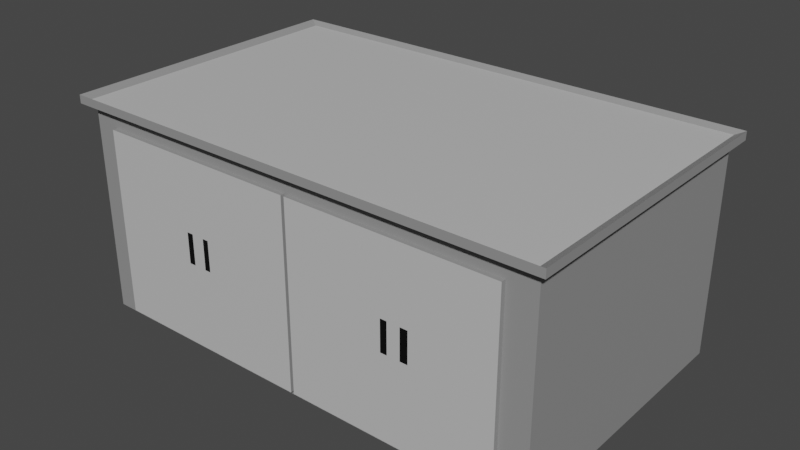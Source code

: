 # Source: counter.blend  (saved by Blender 2.93.21; exported with 4.5.12 LTS)
import bpy
from mathutils import Matrix  # noqa: F401  (used for matrix-valued properties, if any)

bpy.ops.wm.read_factory_settings(use_empty=True)
scene = bpy.context.scene
scene.name = 'Scene'

# ---- collections
col_collection = bpy.data.collections.new('Collection'); scene.collection.children.link(col_collection)

# ---- materials (node trees are filled in below, after node groups)
mat_handles_006 = bpy.data.materials.new('handles.006')
mat_handles_006.alpha_threshold = 0.0
mat_handles_006.use_transparent_shadow = False
mat_handles_006.roughness = 0.5
mat_handles_006.line_color = (0.0, 0.0, 0.0, 1.0)
mat_box_001 = bpy.data.materials.new('box.001')
mat_box_001.use_transparent_shadow = False
mat_glass_011 = bpy.data.materials.new('glass.011')
mat_glass_011.use_transparent_shadow = False
mat_anti_spill_002 = bpy.data.materials.new('anti spill.002')
mat_anti_spill_002.use_transparent_shadow = False
mat_doorthings_002 = bpy.data.materials.new('doorThings.002')
mat_doorthings_002.use_transparent_shadow = False

# ---- material node trees
mat_handles_006.use_nodes = True; mat_handles_006.node_tree.nodes.clear()
_N = mat_handles_006.node_tree.nodes; _L = mat_handles_006.node_tree.links
n0 = _N.new('ShaderNodeOutputMaterial'); n0.name = 'Material Output'; n0.location = (300, 300)
n1 = _N.new('ShaderNodeBsdfPrincipled'); n1.name = 'Principled BSDF'; n1.location = (10, 300)
n1.distribution = 'GGX'
n1.subsurface_method = 'RANDOM_WALK_SKIN'
n1.inputs[0].default_value = (0.0, 0.0, 0.0, 1.0)
n1.inputs[3].default_value = 1.45
n1.inputs[27].default_value = (0.0, 0.0, 0.0, 1.0)
n1.inputs[28].default_value = 1.0
_L.new(n1.outputs[0], n0.inputs[0])
n0.is_active_output = True
mat_box_001.use_nodes = True; mat_box_001.node_tree.nodes.clear()
_N = mat_box_001.node_tree.nodes; _L = mat_box_001.node_tree.links
n0 = _N.new('ShaderNodeBsdfPrincipled'); n0.name = 'Principled BSDF'; n0.location = (10, 300)
n0.distribution = 'GGX'
n0.subsurface_method = 'RANDOM_WALK_SKIN'
n0.inputs[0].default_value = (0.2831, 0.2831, 0.2831, 1.0)
n0.inputs[3].default_value = 1.45
n0.inputs[27].default_value = (0.0, 0.0, 0.0, 1.0)
n0.inputs[28].default_value = 1.0
n1 = _N.new('ShaderNodeOutputMaterial'); n1.name = 'Material Output'; n1.location = (300, 300)
_L.new(n0.outputs[0], n1.inputs[0])
n1.is_active_output = True
mat_glass_011.use_nodes = True; mat_glass_011.node_tree.nodes.clear()
_N = mat_glass_011.node_tree.nodes; _L = mat_glass_011.node_tree.links
n0 = _N.new('ShaderNodeBsdfPrincipled'); n0.name = 'Principled BSDF'; n0.location = (10, 300)
n0.distribution = 'GGX'
n0.subsurface_method = 'RANDOM_WALK_SKIN'
n0.inputs[0].default_value = (0.4304, 0.8, 0.7546, 1.0)
n0.inputs[3].default_value = 1.45
n0.inputs[27].default_value = (0.0, 0.0, 0.0, 1.0)
n0.inputs[28].default_value = 1.0
n1 = _N.new('ShaderNodeOutputMaterial'); n1.name = 'Material Output'; n1.location = (300, 300)
_L.new(n0.outputs[0], n1.inputs[0])
n1.is_active_output = True
mat_anti_spill_002.use_nodes = True; mat_anti_spill_002.node_tree.nodes.clear()
_N = mat_anti_spill_002.node_tree.nodes; _L = mat_anti_spill_002.node_tree.links
n0 = _N.new('ShaderNodeBsdfPrincipled'); n0.name = 'Principled BSDF'; n0.location = (10, 300)
n0.distribution = 'GGX'
n0.subsurface_method = 'RANDOM_WALK_SKIN'
n0.inputs[0].default_value = (0.02038, 0.02038, 0.02038, 1.0)
n0.inputs[3].default_value = 1.45
n0.inputs[27].default_value = (0.0, 0.0, 0.0, 1.0)
n0.inputs[28].default_value = 1.0
n1 = _N.new('ShaderNodeOutputMaterial'); n1.name = 'Material Output'; n1.location = (300, 300)
_L.new(n0.outputs[0], n1.inputs[0])
n1.is_active_output = True
mat_doorthings_002.use_nodes = True; mat_doorthings_002.node_tree.nodes.clear()
_N = mat_doorthings_002.node_tree.nodes; _L = mat_doorthings_002.node_tree.links
n0 = _N.new('ShaderNodeBsdfPrincipled'); n0.name = 'Principled BSDF'; n0.location = (10, 300)
n0.distribution = 'GGX'
n0.subsurface_method = 'RANDOM_WALK_SKIN'
n0.inputs[0].default_value = (0.5489, 0.5489, 0.5489, 1.0)
n0.inputs[3].default_value = 1.45
n0.inputs[27].default_value = (0.0, 0.0, 0.0, 1.0)
n0.inputs[28].default_value = 1.0
n1 = _N.new('ShaderNodeOutputMaterial'); n1.name = 'Material Output'; n1.location = (300, 300)
_L.new(n0.outputs[0], n1.inputs[0])
n1.is_active_output = True

# ---- world
world_world = bpy.data.worlds.new('World'); scene.world = world_world
world_world.use_nodes = True; world_world.node_tree.nodes.clear()
_N = world_world.node_tree.nodes; _L = world_world.node_tree.links
n0 = _N.new('ShaderNodeOutputWorld'); n0.name = 'World Output'; n0.location = (300, 300)
n1 = _N.new('ShaderNodeBackground'); n1.name = 'Background'; n1.location = (10, 300)
n1.inputs[0].default_value = (0.05088, 0.05088, 0.05088, 1.0)
_L.new(n1.outputs[0], n0.inputs[0])
n0.is_active_output = True
world_world.color = (0.05088, 0.05088, 0.05088)
world_world.use_sun_shadow = False
world_world.sun_shadow_jitter_overblur = 0.0

# ---- meshes
me_cube_013 = bpy.data.meshes.new('Cube.013')
me_cube_013.from_pydata([(1.0, 1.0, 1.0), (1.0, 1.0, -1.0), (1.0, -1.0, 1.0), (1.0, -1.0, -1.0), (-1.0, 1.0, 1.0), (-1.0, 1.0, -1.0), (-1.0, -1.0, 1.0), (-1.0, -1.0, -1.0), (1.0, -1.0, 1.145), (-1.0, -1.0, 1.145), (-0.4537, 1.0, 1.205), (-1.0, 1.0, 1.145), (0.8829, 1.0, -1.0), (0.8829, -1.0, 1.0), (0.8829, -1.0, -1.0), (0.8829, 1.0, 1.0), (0.8829, -1.0, 1.145), (0.8829, 1.0, 1.145), (-0.8911, 1.0, -1.0), (-0.8911, -1.0, 1.0), (-0.8911, -1.0, 1.145), (-0.8911, -1.0, -1.0), (-0.8911, 1.0, 1.0), (-0.8911, 1.0, 1.145), (-0.4916, 0.9825, 1.205), (0.4413, 0.9825, 1.205), (-1.0, -0.9316, -1.0), (1.0, -0.9316, 1.0), (-1.0, -0.9316, 1.0), (1.0, -0.9316, -1.0), (1.0, -0.9316, 1.145), (-1.0, -0.9316, 1.145), (0.8829, -0.9316, -1.0), (-0.8911, -0.9316, -1.0), (0.4942, 0.9825, 1.205), (0.5256, 0.9825, 1.205), (-0.004117, -1.0, -1.0), (-0.004117, 1.0, 1.0), (-0.004117, 1.0, 1.145), (-0.004117, 1.0, -1.0), (-0.004117, -1.0, 1.0), (-0.004117, -1.0, 1.145), (0.4142, 0.9825, 1.205), (-0.004117, -0.9316, -1.0), (0.9748, 0.8157, 1.205), (-0.4537, 1.0, -1.0), (-0.4537, -1.0, 1.0), (-0.4537, -1.0, 1.145), (0.9748, -0.8967, 1.205), (-0.4537, -0.9316, -1.0), (0.8609, 0.9825, 1.205), (-0.4537, -1.0, -1.0), (-0.4537, 1.0, 1.0), (-0.4537, 1.0, 1.145), (0.4779, -1.0, -1.0), (0.4779, 1.0, 1.0), (0.4779, 1.0, 1.145), (0.4779, 1.0, -1.0), (0.4779, -1.0, 1.0), (0.4779, -1.0, 1.145), (0.9748, 0.9825, 1.205), (0.4779, -0.9316, -1.0), (-0.9709, 0.8157, 1.205), (0.009932, 1.0, -1.0), (0.009932, -1.0, 1.0), (0.009932, -1.0, 1.145), (0.9748, -0.9313, 1.205), (0.009932, -0.9316, -1.0), (-0.9709, -0.9313, 1.205), (0.009932, -1.0, -1.0), (0.009932, 1.0, 1.0), (0.009932, 1.0, 1.145), (1.0, 1.0, -0.9462), (-1.0, -1.0, -0.9462), (1.0, -1.0, -0.9462), (-1.0, 1.0, -0.9462), (0.8829, 1.0, -0.9462), (0.8829, -1.0, -0.9462), (-0.8911, 1.0, -0.9462), (-0.8911, -1.0, -0.9462), (1.0, -0.9316, -0.9462), (-1.0, -0.9316, -0.9462), (-0.004117, -1.0, -0.9462), (-0.004117, 1.0, -0.9462), (-0.4537, 1.0, -0.9462), (-0.4537, -1.0, -0.9462), (0.4779, -1.0, -0.9462), (0.4779, 1.0, -0.9462), (0.009932, 1.0, -0.9462), (0.009932, -1.0, -0.9462), (-0.4537, -1.033, 1.0), (-0.8911, -1.033, 1.0), (-0.004117, -1.033, 1.0), (0.8829, -1.033, 1.0), (0.4779, -1.033, 1.0), (0.009932, -1.033, 1.0), (0.8829, -1.033, -0.9462), (-0.8911, -1.033, -0.9462), (-0.004117, -1.033, -0.9462), (-0.4537, -1.033, -0.9462), (0.4779, -1.033, -0.9462), (0.009932, -1.033, -0.9462), (-0.4537, -1.0, 1.206), (-0.8911, -1.0, 1.206), (0.8829, -1.0, 1.206), (0.009932, -1.0, 1.206), (-0.004117, -1.0, 1.206), (0.4779, -1.0, 1.206), (-1.0, -1.0, 0.2492), (1.0, 1.0, 0.2492), (1.0, -1.0, 0.2492), (-1.0, 1.0, 0.2492), (0.8829, 1.0, 0.2492), (0.8829, -1.0, 0.2492), (-0.8911, 1.0, 0.2492), (-0.8911, -1.0, 0.2492), (1.0, -0.9316, 0.2492), (-1.0, -0.9316, 0.2492), (-0.004117, -1.0, 0.2492), (-0.004117, 1.0, 0.2492), (-0.4537, 1.0, 0.2492), (0.4779, 1.0, 0.2492), (0.009932, 1.0, 0.2492), (0.009932, -1.0, 0.2492), (0.8829, -1.033, 0.2492), (-0.8911, -1.033, 0.2492), (-0.004117, -1.033, 0.2492), (-0.4537, -1.033, 0.2492), (0.4779, -1.033, 0.2492), (0.009932, -1.033, 0.2492), (1.0, 1.0, -0.07137), (1.0, -1.0, -0.07137), (-1.0, 1.0, -0.07137), (0.8829, 1.0, -0.07137), (0.8829, -1.0, -0.07137), (-0.8911, 1.0, -0.07137), (-0.8911, -1.0, -0.07137), (1.0, -0.9316, -0.07137), (-1.0, -0.9316, -0.07137), (-0.004117, -1.0, -0.07137), (-0.004117, 1.0, -0.07137), (-0.4537, 1.0, -0.07137), (0.4779, 1.0, -0.07137), (0.009932, 1.0, -0.07137), (0.009932, -1.0, -0.07137), (0.8829, -1.033, -0.07137), (-0.8911, -1.033, -0.07137), (-0.004117, -1.033, -0.07137), (-0.4537, -1.033, -0.07137), (0.4779, -1.033, -0.07137), (0.009932, -1.033, -0.07137), (-1.0, -1.0, -0.07137), (-0.4239, -1.0, -1.0), (-0.4239, 1.0, 1.0), (-0.4239, 1.0, 1.145), (-0.4239, 1.0, -1.0), (-0.4239, -1.0, 1.0), (-0.4239, -1.0, 1.145), (-0.4395, 0.9825, 1.205), (-0.4239, -0.9316, -1.0), (-1.0, -0.9671, 1.205), (-0.4239, -1.0, -0.9462), (-0.4239, 1.0, -0.9462), (-0.4239, -1.033, 1.0), (-0.4239, -1.033, -0.9462), (-0.4239, -1.0, 1.206), (-0.4239, -1.033, 0.2492), (-0.4239, 1.0, 0.2492), (-0.4239, 1.0, -0.07137), (-0.4239, -1.033, -0.07137), (-0.398, -1.0, -1.0), (-0.398, 1.0, 1.0), (-0.398, 1.0, 1.145), (-0.398, 1.0, -0.9462), (-0.398, 1.0, 0.2492), (-0.398, 1.0, -0.07137), (-0.398, 1.0, -1.0), (-0.398, -1.0, 1.0), (-0.398, -1.0, 1.145), (1.0, -0.9671, 1.205), (-0.398, -0.9316, -1.0), (-1.0, 0.8285, 1.205), (-0.398, -1.0, -0.9462), (-0.398, -1.033, 1.0), (-0.398, -1.033, -0.9462), (-0.398, -1.0, 1.206), (-0.398, -1.033, 0.2492), (-0.398, -1.033, -0.07137), (-0.4796, 1.0, -1.0), (-0.4796, -1.0, 1.0), (-0.4796, -1.0, 1.145), (1.0, 1.0, 1.205), (-0.4796, -0.9316, -1.0), (0.8829, 1.0, 1.205), (-0.4796, -1.0, -1.0), (-0.4796, 1.0, 1.0), (-0.4796, 1.0, 1.145), (-0.4796, 1.0, -0.9462), (-0.4796, -1.0, -0.9462), (-0.4796, -1.033, 1.0), (-0.4796, -1.033, -0.9462), (-0.4796, -1.0, 1.206), (-0.4796, -1.033, 0.2492), (-0.4796, 1.0, 0.2492), (-0.4796, 1.0, -0.07137), (-0.4796, -1.033, -0.07137), (-0.5073, 1.0, -1.0), (-0.5073, -1.0, 1.0), (-0.5073, -1.0, 1.145), (1.0, -0.9316, 1.205), (-0.5073, -0.9316, -1.0), (1.0, 0.8285, 1.205), (-0.5073, -1.0, -0.9462), (-0.5073, -1.033, 1.0), (-0.5073, -1.033, -0.9462), (-0.5073, -1.0, 1.206), (-0.5073, -1.033, 0.2492), (-0.5073, -1.033, -0.07137), (-0.5073, -1.0, -1.0), (-0.5073, 1.0, 1.0), (-0.5073, 1.0, 1.145), (-0.5073, 1.0, -0.9462), (-0.5073, 1.0, 0.2492), (-0.5073, 1.0, -0.07137), (0.4516, -1.0, -1.0), (0.4516, 1.0, 1.0), (0.4516, 1.0, 1.145), (0.4516, 1.0, -1.0), (0.4516, -1.0, 1.0), (0.4516, -1.0, 1.145), (0.4238, 1.0, 1.205), (0.4516, -0.9316, -1.0), (0.5383, 1.0, 1.205), (0.4516, -1.0, -0.9462), (0.4516, 1.0, -0.9462), (0.4516, -1.033, 1.0), (0.4516, -1.033, -0.9462), (0.4516, -1.0, 1.206), (0.4516, -1.033, 0.2492), (0.4516, 1.0, 0.2492), (0.4516, 1.0, -0.07137), (0.4516, -1.033, -0.07137), (0.506, -1.0, -1.0), (0.506, 1.0, 1.0), (0.506, 1.0, 1.145), (0.506, 1.0, -1.0), (0.506, -1.0, 1.0), (0.506, -1.0, 1.145), (0.506, 1.0, 1.205), (0.506, -0.9316, -1.0), (0.4516, 1.0, 1.205), (0.506, -1.0, -0.9462), (0.506, 1.0, -0.9462), (0.506, -1.033, 1.0), (0.506, -1.033, -0.9462), (0.506, -1.0, 1.206), (0.506, -1.033, 0.2492), (0.506, 1.0, 0.2492), (0.506, 1.0, -0.07137), (0.506, -1.033, -0.07137), (0.5383, -1.0, -1.0), (0.5383, 1.0, 1.0), (0.5383, 1.0, 1.145), (0.5383, 1.0, -0.9462), (0.5383, 1.0, 0.2492), (0.5383, 1.0, -0.07137), (0.5383, 1.0, -1.0), (0.5383, -1.0, 1.0), (0.5383, -1.0, 1.145), (-0.5073, 1.0, 1.205), (0.5383, -0.9316, -1.0), (-0.4796, 1.0, 1.205), (0.5383, -1.0, -0.9462), (0.5383, -1.033, 1.0), (0.5383, -1.033, -0.9462), (0.5383, -1.0, 1.206), (0.5383, -1.033, 0.2492), (0.5383, -1.033, -0.07137), (0.4238, 1.0, -1.0), (0.4238, -1.0, 1.0), (0.4238, -1.0, 1.145), (-0.398, 1.0, 1.205), (0.4238, -0.9316, -1.0), (-0.4239, 1.0, 1.205), (0.4238, -1.0, -0.9462), (0.4238, -1.033, 1.0), (0.4238, -1.033, -0.9462), (0.4238, -1.0, 1.206), (0.4238, -1.033, 0.2492), (0.4238, -1.033, -0.07137), (0.4238, -1.0, -1.0), (0.4238, 1.0, 1.0), (0.4238, 1.0, 1.145), (0.4238, 1.0, -0.9462), (0.4238, 1.0, 0.2492), (0.4238, 1.0, -0.07137), (0.009932, 1.0, 1.205), (0.4779, 1.0, 1.205), (-0.004117, 1.0, 1.205), (-1.0, -0.9316, 1.205), (1.0, -0.9316, 1.205), (-0.8911, 1.0, 1.205), (-0.8911, -1.0, 1.205), (0.8829, 1.0, 1.205), (0.8829, -1.0, 1.205), (-1.0, 1.0, 1.205), (-1.0, -1.0, 1.205), (1.0, -1.0, 1.205), (1.0, 0.8285, 1.145), (1.0, -0.9316, 1.145), (0.8829, 1.0, 1.145), (1.0, 1.0, 1.145), (-1.0, 0.8285, 1.0), (1.0, 0.8285, -1.0), (-1.0, 0.8285, 1.145), (-1.0, 0.8285, -1.0), (1.0, 0.8285, 1.0), (0.8829, 0.8285, -1.0), (-0.8911, 0.8285, -1.0), (-0.004117, 0.8285, -1.0), (-0.4537, 0.8285, -1.0), (0.4779, 0.8285, -1.0), (0.009932, 0.8285, -1.0), (1.0, 0.8285, -0.9462), (-1.0, 0.8285, -0.9462), (1.0, 0.8285, 0.2492), (-1.0, 0.8285, 0.2492), (-1.0, 0.8285, -0.07137), (1.0, 0.8285, -0.07137), (-0.4239, 0.8285, -1.0), (-0.398, 0.8285, -1.0), (-0.4796, 0.8285, -1.0), (-0.5073, 0.8285, -1.0), (0.4516, 0.8285, -1.0), (0.506, 0.8285, -1.0), (0.5383, 0.8285, -1.0), (0.4238, 0.8285, -1.0), (-1.0, -0.9671, -1.0), (1.0, -0.9671, 1.0), (1.0, -0.9671, 1.145), (0.8829, -0.9671, -1.0), (-0.8911, -0.9671, -1.0), (-1.0, -0.9671, 1.0), (1.0, -0.9671, -1.0), (-1.0, -0.9671, 1.145), (-0.004117, -0.9671, -1.0), (-0.4537, -0.9671, -1.0), (0.4779, -0.9671, -1.0), (0.009932, -0.9671, -1.0), (-1.0, -0.9671, -0.9462), (1.0, -0.9671, -0.9462), (-1.0, -0.9671, 0.2492), (1.0, -0.9671, 0.2492), (1.0, -0.9671, -0.07137), (-1.0, -0.9671, -0.07137), (-0.4239, -0.9671, -1.0), (-0.398, -0.9671, -1.0), (-0.4796, -0.9671, -1.0), (-0.5073, -0.9671, -1.0), (0.4516, -0.9671, -1.0), (0.506, -0.9671, -1.0), (0.5383, -0.9671, -1.0), (0.4238, -0.9671, -1.0), (-0.4646, 0.9825, 1.205), (-0.3852, 0.9825, 1.205), (-0.4104, 0.9825, 1.205), (0.01161, 0.9825, 1.205), (0.4669, 0.9825, 1.205), (-0.002059, 0.9825, 1.205), (-0.9709, -0.8967, 1.205), (0.9748, -0.8967, 1.205), (-0.865, 0.9825, 1.205), (-0.865, -0.9632, 1.205), (0.8609, 0.9825, 1.205), (0.8609, -0.9632, 1.205), (-0.9709, 0.9825, 1.205), (-0.9709, -0.9632, 1.205), (0.9748, -0.9632, 1.205), (-1.047, -1.065, 1.18), (-1.011, -1.03, 1.224), (-1.047, 1.064, 1.18), (-1.011, 1.028, 1.224), (1.038, -1.065, 1.18), (1.002, -1.03, 1.224), (1.038, 1.064, 1.18), (1.002, 1.028, 1.224), (-1.047, -1.065, 1.266), (-1.047, 1.064, 1.266), (1.038, 1.064, 1.266), (1.038, -1.065, 1.266)], [], [(22, 4, 11, 23), (115, 19, 6, 108), (326, 312, 4, 111), (340, 343, 3, 14), (352, 338, 2, 110), (112, 15, 0, 109), (13, 2, 8, 16), (342, 6, 9, 344), (0, 15, 310, 311), (267, 13, 16, 268), (264, 261, 15, 112), (361, 340, 14, 260), (110, 2, 13, 113), (316, 0, 311, 308), (337, 341, 21, 7), (111, 4, 22, 114), (6, 19, 20, 9), (272, 77, 96, 274), (219, 22, 23, 220), (307, 179, 66, 377), (315, 318, 33, 26), (335, 317, 32, 270), (338, 27, 30, 339), (312, 28, 31, 314), (325, 316, 27, 116), (317, 313, 29, 32), (351, 342, 28, 117), (41, 65, 105, 106), (306, 302, 372, 376), (330, 319, 43, 180), (299, 160, 68, 369), (70, 37, 38, 71), (123, 64, 40, 118), (356, 345, 36, 170), (174, 171, 37, 119), (177, 40, 41, 178), (189, 46, 47, 190), (203, 195, 52, 120), (357, 346, 51, 194), (220, 23, 301, 269), (331, 320, 49, 192), (283, 10, 158, 365), (153, 52, 53, 154), (136, 79, 97, 146), (144, 89, 101, 150), (243, 55, 56, 244), (190, 47, 102, 201), (333, 321, 61, 231), (38, 172, 281, 298), (359, 347, 54, 224), (239, 225, 55, 121), (228, 58, 59, 229), (40, 64, 65, 41), (119, 37, 70, 122), (345, 348, 69, 36), (181, 299, 369, 62), (319, 322, 67, 43), (178, 41, 106, 185), (118, 40, 92, 126), (291, 70, 71, 292), (290, 284, 89, 69), (39, 83, 88, 63), (227, 234, 87, 57), (242, 251, 86, 54), (152, 161, 85, 51), (188, 197, 84, 45), (176, 173, 83, 39), (69, 89, 82, 36), (337, 349, 81, 26), (313, 323, 80, 29), (218, 212, 79, 21), (5, 75, 78, 18), (3, 74, 77, 14), (266, 263, 76, 12), (12, 76, 72, 1), (343, 350, 74, 3), (315, 324, 75, 5), (21, 79, 73, 7), (216, 213, 91, 125), (166, 163, 90, 127), (256, 253, 94, 128), (288, 285, 95, 129), (198, 85, 99, 200), (233, 86, 100, 236), (246, 58, 94, 253), (279, 64, 95, 285), (182, 82, 98, 184), (113, 13, 93, 124), (156, 46, 90, 163), (207, 19, 91, 213), (271, 269, 24, 363), (10, 271, 363, 158), (71, 38, 298, 296), (9, 20, 302, 306), (309, 308, 211, 209), (229, 59, 107, 237), (268, 16, 104, 275), (134, 113, 124, 145), (289, 288, 129, 150), (259, 256, 128, 149), (169, 166, 127, 148), (217, 216, 125, 146), (139, 118, 126, 147), (140, 119, 122, 143), (240, 239, 121, 142), (64, 123, 129, 95), (19, 115, 125, 91), (204, 203, 120, 141), (175, 174, 119, 140), (144, 123, 118, 139), (354, 351, 117, 138), (328, 325, 116, 137), (132, 111, 114, 135), (131, 110, 113, 134), (265, 264, 112, 133), (133, 112, 109, 130), (353, 352, 110, 131), (327, 326, 111, 132), (136, 115, 108, 151), (79, 136, 151, 73), (324, 327, 132, 75), (350, 353, 131, 74), (76, 133, 130, 72), (263, 265, 133, 76), (74, 131, 134, 77), (75, 132, 135, 78), (323, 328, 137, 80), (349, 354, 138, 81), (89, 144, 139, 82), (173, 175, 140, 83), (197, 204, 141, 84), (234, 240, 142, 87), (83, 140, 143, 88), (82, 139, 147, 98), (214, 217, 146, 97), (164, 169, 148, 99), (254, 259, 149, 100), (286, 289, 150, 101), (77, 134, 145, 96), (123, 144, 150, 129), (115, 136, 146, 125), (184, 187, 169, 164), (84, 141, 168, 162), (141, 120, 167, 168), (187, 186, 166, 169), (16, 8, 307, 304), (177, 156, 163, 183), (85, 161, 164, 99), (186, 183, 163, 166), (45, 84, 162, 155), (170, 182, 161, 152), (47, 157, 165, 102), (171, 153, 154, 172), (46, 156, 157, 47), (120, 52, 153, 167), (346, 355, 152, 51), (191, 193, 50, 60), (320, 329, 159, 49), (37, 171, 172, 38), (36, 82, 182, 170), (126, 92, 183, 186), (40, 177, 183, 92), (305, 181, 62, 375), (147, 126, 186, 187), (98, 147, 187, 184), (162, 168, 175, 173), (168, 167, 174, 175), (161, 182, 184, 164), (155, 162, 173, 176), (157, 178, 185, 165), (156, 177, 178, 157), (167, 153, 171, 174), (355, 356, 170, 152), (56, 226, 250, 297), (329, 330, 180, 159), (99, 148, 205, 200), (221, 223, 204, 197), (223, 222, 203, 204), (148, 127, 202, 205), (53, 196, 271, 10), (46, 189, 199, 90), (212, 198, 200, 214), (127, 90, 199, 202), (51, 85, 198, 194), (206, 221, 197, 188), (208, 190, 201, 215), (332, 331, 192, 210), (154, 53, 10, 283), (358, 357, 194, 218), (222, 219, 195, 203), (207, 189, 190, 208), (52, 195, 196, 53), (19, 207, 208, 20), (114, 22, 219, 222), (341, 358, 218, 21), (298, 281, 364, 368), (318, 332, 210, 33), (20, 208, 215, 103), (18, 78, 221, 206), (79, 212, 214, 97), (135, 114, 222, 223), (78, 135, 223, 221), (200, 205, 217, 214), (205, 202, 216, 217), (226, 292, 230, 250), (189, 207, 213, 199), (202, 199, 213, 216), (194, 198, 212, 218), (195, 219, 220, 196), (100, 149, 241, 236), (293, 295, 240, 234), (295, 294, 239, 240), (149, 128, 238, 241), (280, 229, 237, 287), (311, 310, 193, 191), (58, 228, 235, 94), (284, 233, 236, 286), (128, 94, 235, 238), (278, 293, 234, 227), (54, 86, 233, 224), (55, 225, 226, 56), (279, 228, 229, 280), (294, 291, 225, 239), (362, 359, 224, 290), (244, 56, 297, 248), (336, 333, 231, 282), (274, 277, 259, 254), (87, 142, 258, 252), (142, 121, 257, 258), (277, 276, 256, 259), (59, 247, 255, 107), (23, 11, 305, 301), (267, 246, 253, 273), (276, 273, 253, 256), (57, 87, 252, 245), (260, 272, 251, 242), (261, 243, 244, 262), (321, 334, 249, 61), (344, 9, 306, 160), (86, 251, 254, 100), (347, 360, 242, 54), (121, 55, 243, 257), (58, 246, 247, 59), (15, 261, 262, 17), (14, 77, 272, 260), (124, 93, 273, 276), (13, 267, 273, 93), (303, 232, 35, 373), (145, 124, 276, 277), (96, 145, 277, 274), (252, 258, 265, 263), (258, 257, 264, 265), (247, 268, 275, 255), (245, 252, 263, 266), (334, 335, 270, 249), (196, 220, 269, 271), (251, 272, 274, 254), (360, 361, 260, 242), (257, 243, 261, 264), (246, 267, 268, 247), (322, 336, 282, 67), (17, 262, 232, 303), (348, 362, 290, 69), (122, 70, 291, 294), (64, 279, 280, 65), (63, 88, 293, 278), (89, 284, 286, 101), (65, 280, 287, 105), (143, 122, 294, 295), (88, 143, 295, 293), (236, 241, 289, 286), (241, 238, 288, 289), (339, 30, 300, 179), (228, 279, 285, 235), (238, 235, 285, 288), (224, 233, 284, 290), (225, 291, 292, 226), (160, 306, 376, 68), (230, 296, 366, 42), (292, 71, 296, 230), (172, 154, 283, 281), (262, 244, 248, 232), (209, 211, 44, 48), (31, 344, 160, 299), (11, 314, 181, 305), (308, 311, 191, 211), (314, 31, 299, 181), (8, 339, 179, 307), (304, 307, 377, 374), (211, 191, 60, 44), (232, 248, 34, 35), (248, 297, 367, 34), (63, 278, 336, 322), (245, 266, 335, 334), (57, 245, 334, 321), (278, 227, 333, 336), (18, 206, 332, 318), (206, 188, 331, 332), (155, 176, 330, 329), (45, 155, 329, 320), (72, 130, 328, 323), (81, 138, 327, 324), (138, 117, 326, 327), (130, 109, 325, 328), (26, 81, 324, 315), (1, 72, 323, 313), (39, 63, 322, 319), (227, 57, 321, 333), (188, 45, 320, 331), (176, 39, 319, 330), (12, 1, 313, 317), (109, 0, 316, 325), (4, 312, 314, 11), (266, 12, 317, 335), (5, 18, 318, 315), (27, 316, 308, 309), (117, 28, 312, 326), (67, 282, 362, 348), (249, 270, 361, 360), (61, 249, 360, 347), (282, 231, 359, 362), (33, 210, 358, 341), (210, 192, 357, 358), (159, 180, 356, 355), (49, 159, 355, 346), (73, 151, 354, 349), (80, 137, 353, 350), (137, 116, 352, 353), (151, 108, 351, 354), (29, 80, 350, 343), (7, 73, 349, 337), (43, 67, 348, 345), (231, 61, 347, 359), (192, 49, 346, 357), (180, 43, 345, 356), (108, 6, 342, 351), (2, 338, 339, 8), (26, 33, 341, 337), (270, 32, 340, 361), (28, 342, 344, 31), (116, 27, 338, 352), (32, 29, 343, 340), (250, 230, 42, 25), (179, 300, 370, 66), (296, 298, 368, 366), (301, 305, 375, 371), (297, 250, 25, 367), (269, 301, 371, 24), (281, 283, 365, 364), (378, 386, 387, 380), (380, 387, 388, 384), (384, 388, 389, 382), (382, 389, 386, 378), (380, 384, 382, 378), (385, 381, 379, 383), (379, 381, 387, 386), (381, 385, 388, 387), (385, 383, 389, 388), (383, 379, 386, 389)])
me_cube_013.polygons.foreach_set('material_index', [1, 1, 1, 1, 1, 1, 1, 1, 1, 1, 1, 1, 1, 1, 1, 1, 1, 1, 1, 1, 1, 1, 1, 1, 1, 1, 1, 1, 1, 1, 1, 1, 1, 1, 1, 1, 1, 1, 1, 1, 1, 1, 1, 1, 1, 1, 1, 1, 1, 1, 1, 1, 1, 1, 1, 1, 1, 1, 1, 1, 1, 1, 1, 1, 1, 1, 1, 1, 1, 1, 1, 1, 1, 1, 1, 1, 1, 1, 4, 4, 4, 4, 1, 1, 1, 1, 1, 1, 1, 1, 1, 1, 1, 1, 1, 1, 1, 1, 4, 4, 4, 4, 1, 1, 1, 1, 1, 1, 1, 1, 1, 1, 1, 1, 1, 1, 1, 1, 1, 1, 1, 1, 1, 1, 1, 1, 1, 1, 1, 1, 1, 1, 1, 1, 4, 4, 4, 4, 1, 1, 1, 4, 1, 1, 0, 1, 1, 1, 4, 1, 1, 1, 1, 1, 1, 1, 1, 1, 1, 1, 4, 1, 1, 4, 4, 1, 1, 1, 1, 1, 1, 1, 1, 1, 1, 4, 1, 1, 4, 1, 1, 1, 4, 1, 1, 1, 1, 1, 1, 1, 1, 1, 1, 1, 1, 1, 1, 1, 1, 1, 1, 1, 4, 0, 1, 1, 4, 1, 1, 4, 1, 1, 4, 1, 1, 1, 1, 4, 1, 1, 1, 1, 1, 1, 1, 1, 4, 1, 1, 0, 1, 1, 1, 4, 1, 1, 1, 1, 1, 1, 1, 1, 1, 1, 1, 4, 1, 1, 4, 4, 1, 1, 1, 1, 1, 1, 1, 1, 1, 1, 1, 1, 1, 1, 1, 1, 1, 1, 1, 1, 4, 0, 1, 1, 4, 1, 1, 1, 1, 1, 1, 1, 1, 1, 1, 1, 1, 1, 1, 1, 1, 1, 1, 1, 1, 1, 1, 1, 1, 1, 1, 1, 1, 1, 1, 1, 1, 1, 1, 1, 1, 1, 1, 1, 1, 1, 1, 1, 1, 1, 1, 1, 1, 1, 1, 1, 1, 1, 1, 1, 1, 1, 1, 1, 1, 1, 1, 1, 1, 1, 1, 1, 1, 1, 1, 1, 1, 1, 1, 1, 1, 1, 1, 1, 4, 1, 1, 1, 1])
_uv = me_cube_013.uv_layers.new(name='UVMap')
_uv.uv.foreach_set('vector', [0.625, 0.2636, 0.625, 0.25, 0.625, 0.25, 0.625, 0.2636, 0.5312, 0.9864, 0.625, 0.9864, 0.625, 1.0, 0.5312, 1.0, 0.5312, 0.2286, 0.625, 0.2286, 0.625, 0.25, 0.5312, 0.25, 0.3604, 0.7459, 0.375, 0.7459, 0.375, 0.75, 0.3604, 0.75, 0.5312, 0.7459, 0.625, 0.7459, 0.625, 0.75, 0.5312, 0.75, 0.5312, 0.4854, 0.625, 0.4854, 0.625, 0.5, 0.5312, 0.5, 0.625, 0.7646, 0.625, 0.75, 0.625, 0.75, 0.625, 0.7646, 0.625, 0.004108, 0.625, 0.0, 0.625, 0.0, 0.625, 0.004108, 0.625, 0.5, 0.625, 0.4854, 0.625, 0.4854, 0.625, 0.5, 0.625, 0.8077, 0.625, 0.7646, 0.625, 0.7646, 0.625, 0.8077, 0.5312, 0.4423, 0.625, 0.4423, 0.625, 0.4854, 0.5312, 0.4854, 0.3173, 0.7459, 0.3604, 0.7459, 0.3604, 0.75, 0.3173, 0.75, 0.5312, 0.75, 0.625, 0.75, 0.625, 0.7646, 0.5312, 0.7646, 0.625, 0.5214, 0.625, 0.5, 0.625, 0.5, 0.625, 0.5214, 0.125, 0.7459, 0.1386, 0.7459, 0.1386, 0.75, 0.125, 0.75, 0.5312, 0.25, 0.625, 0.25, 0.625, 0.2636, 0.5312, 0.2636, 0.625, 1.0, 0.625, 0.9864, 0.625, 0.9864, 0.625, 1.0, 0.3817, 0.8077, 0.3817, 0.7646, 0.3817, 0.7646, 0.3817, 0.8077, 0.625, 0.3116, 0.625, 0.2636, 0.625, 0.2636, 0.625, 0.3116, 0.625, 0.75, 0.625, 0.7459, 0.625, 0.7459, 0.625, 0.75, 0.125, 0.5214, 0.1386, 0.5214, 0.1386, 0.7415, 0.125, 0.7415, 0.3173, 0.5214, 0.3604, 0.5214, 0.3604, 0.7415, 0.3173, 0.7415, 0.625, 0.7459, 0.625, 0.7415, 0.625, 0.7415, 0.625, 0.7459, 0.625, 0.2286, 0.625, 0.008545, 0.625, 0.008545, 0.625, 0.2286, 0.5312, 0.5214, 0.625, 0.5214, 0.625, 0.7415, 0.5312, 0.7415, 0.3604, 0.5214, 0.375, 0.5214, 0.375, 0.7415, 0.3604, 0.7415, 0.5312, 0.004108, 0.625, 0.004108, 0.625, 0.008545, 0.5312, 0.008545, 0.625, 0.8755, 0.625, 0.8738, 0.625, 0.8738, 0.625, 0.8755, 0.625, 1.0, 0.625, 0.9864, 0.625, 0.9864, 0.625, 1.0, 0.2003, 0.5214, 0.2495, 0.5214, 0.2495, 0.7415, 0.2003, 0.7415, 0.625, 0.008545, 0.625, 0.004108, 0.625, 0.004108, 0.625, 0.008545, 0.625, 0.3762, 0.625, 0.3745, 0.625, 0.3745, 0.625, 0.3762, 0.5312, 0.8738, 0.625, 0.8738, 0.625, 0.8755, 0.5312, 0.8755, 0.2003, 0.7459, 0.2495, 0.7459, 0.2495, 0.75, 0.2003, 0.75, 0.5312, 0.3253, 0.625, 0.3253, 0.625, 0.3745, 0.5312, 0.3745, 0.625, 0.9247, 0.625, 0.8755, 0.625, 0.8755, 0.625, 0.9247, 0.625, 0.9349, 0.625, 0.9317, 0.625, 0.9317, 0.625, 0.9349, 0.5312, 0.3151, 0.625, 0.3151, 0.625, 0.3183, 0.5312, 0.3183, 0.1901, 0.7459, 0.1933, 0.7459, 0.1933, 0.75, 0.1901, 0.75, 0.625, 0.3116, 0.625, 0.2636, 0.625, 0.2636, 0.625, 0.3116, 0.1901, 0.5214, 0.1933, 0.5214, 0.1933, 0.7415, 0.1901, 0.7415, 0.625, 0.322, 0.625, 0.3183, 0.625, 0.3183, 0.625, 0.322, 0.625, 0.322, 0.625, 0.3183, 0.625, 0.3183, 0.625, 0.322, 0.4911, 0.9864, 0.3817, 0.9864, 0.3817, 0.9864, 0.4911, 0.9864, 0.4911, 0.8738, 0.3817, 0.8738, 0.3817, 0.8738, 0.4911, 0.8738, 0.625, 0.4383, 0.625, 0.4347, 0.625, 0.4347, 0.625, 0.4383, 0.625, 0.9349, 0.625, 0.9317, 0.625, 0.9317, 0.625, 0.9349, 0.3065, 0.5214, 0.3097, 0.5214, 0.3097, 0.7415, 0.3065, 0.7415, 0.625, 0.3745, 0.625, 0.3253, 0.625, 0.3253, 0.625, 0.3745, 0.3065, 0.7459, 0.3097, 0.7459, 0.3097, 0.75, 0.3065, 0.75, 0.5312, 0.4315, 0.625, 0.4315, 0.625, 0.4347, 0.5312, 0.4347, 0.625, 0.8185, 0.625, 0.8153, 0.625, 0.8153, 0.625, 0.8185, 0.625, 0.8755, 0.625, 0.8738, 0.625, 0.8738, 0.625, 0.8755, 0.5312, 0.3745, 0.625, 0.3745, 0.625, 0.3762, 0.5312, 0.3762, 0.2495, 0.7459, 0.2512, 0.7459, 0.2512, 0.75, 0.2495, 0.75, 0.625, 0.2286, 0.625, 0.008545, 0.625, 0.008545, 0.625, 0.2286, 0.2495, 0.5214, 0.2512, 0.5214, 0.2512, 0.7415, 0.2495, 0.7415, 0.625, 0.9247, 0.625, 0.8755, 0.625, 0.8755, 0.625, 0.9247, 0.5312, 0.8755, 0.625, 0.8755, 0.625, 0.8755, 0.5312, 0.8755, 0.625, 0.428, 0.625, 0.3762, 0.625, 0.3762, 0.625, 0.428, 0.375, 0.822, 0.3817, 0.822, 0.3817, 0.8738, 0.375, 0.8738, 0.375, 0.3745, 0.3817, 0.3745, 0.3817, 0.3762, 0.375, 0.3762, 0.375, 0.4315, 0.3817, 0.4315, 0.3817, 0.4347, 0.375, 0.4347, 0.375, 0.8117, 0.3817, 0.8117, 0.3817, 0.8153, 0.375, 0.8153, 0.375, 0.928, 0.3817, 0.928, 0.3817, 0.9317, 0.375, 0.9317, 0.375, 0.3151, 0.3817, 0.3151, 0.3817, 0.3183, 0.375, 0.3183, 0.375, 0.3253, 0.3817, 0.3253, 0.3817, 0.3745, 0.375, 0.3745, 0.375, 0.8738, 0.3817, 0.8738, 0.3817, 0.8755, 0.375, 0.8755, 0.375, 0.004108, 0.3817, 0.004108, 0.3817, 0.008545, 0.375, 0.008545, 0.375, 0.5214, 0.3817, 0.5214, 0.3817, 0.7415, 0.375, 0.7415, 0.375, 0.9384, 0.3817, 0.9384, 0.3817, 0.9864, 0.375, 0.9864, 0.375, 0.25, 0.3817, 0.25, 0.3817, 0.2636, 0.375, 0.2636, 0.375, 0.75, 0.3817, 0.75, 0.3817, 0.7646, 0.375, 0.7646, 0.375, 0.4423, 0.3817, 0.4423, 0.3817, 0.4854, 0.375, 0.4854, 0.375, 0.4854, 0.3817, 0.4854, 0.3817, 0.5, 0.375, 0.5, 0.375, 0.7459, 0.3817, 0.7459, 0.3817, 0.75, 0.375, 0.75, 0.375, 0.2286, 0.3817, 0.2286, 0.3817, 0.25, 0.375, 0.25, 0.375, 0.9864, 0.3817, 0.9864, 0.3817, 1.0, 0.375, 1.0, 0.5312, 0.9384, 0.625, 0.9384, 0.625, 0.9864, 0.5312, 0.9864, 0.5312, 0.928, 0.625, 0.928, 0.625, 0.9317, 0.5312, 0.9317, 0.5312, 0.8117, 0.625, 0.8117, 0.625, 0.8153, 0.5312, 0.8153, 0.5312, 0.822, 0.625, 0.822, 0.625, 0.8738, 0.5312, 0.8738, 0.3817, 0.9349, 0.3817, 0.9317, 0.3817, 0.9317, 0.3817, 0.9349, 0.3817, 0.8185, 0.3817, 0.8153, 0.3817, 0.8153, 0.3817, 0.8185, 0.625, 0.8117, 0.625, 0.8153, 0.625, 0.8153, 0.625, 0.8117, 0.625, 0.822, 0.625, 0.8738, 0.625, 0.8738, 0.625, 0.822, 0.3817, 0.9247, 0.3817, 0.8755, 0.3817, 0.8755, 0.3817, 0.9247, 0.5312, 0.7646, 0.625, 0.7646, 0.625, 0.7646, 0.5312, 0.7646, 0.625, 0.928, 0.625, 0.9317, 0.625, 0.9317, 0.625, 0.928, 0.625, 0.9384, 0.625, 0.9864, 0.625, 0.9864, 0.625, 0.9384, 0.625, 0.3151, 0.625, 0.3116, 0.625, 0.3116, 0.625, 0.3151, 0.625, 0.3183, 0.625, 0.3151, 0.625, 0.3151, 0.625, 0.3183, 0.625, 0.3762, 0.625, 0.3745, 0.625, 0.3745, 0.625, 0.3762, 0.625, 1.0, 0.625, 0.9864, 0.625, 0.9864, 0.625, 1.0, 0.625, 0.7415, 0.625, 0.5214, 0.625, 0.5214, 0.625, 0.7415, 0.625, 0.8185, 0.625, 0.8153, 0.625, 0.8153, 0.625, 0.8185, 0.625, 0.8077, 0.625, 0.7646, 0.625, 0.7646, 0.625, 0.8077, 0.4911, 0.7646, 0.5312, 0.7646, 0.5312, 0.7646, 0.4911, 0.7646, 0.4911, 0.822, 0.5312, 0.822, 0.5312, 0.8738, 0.4911, 0.8738, 0.4911, 0.8117, 0.5312, 0.8117, 0.5312, 0.8153, 0.4911, 0.8153, 0.4911, 0.928, 0.5312, 0.928, 0.5312, 0.9317, 0.4911, 0.9317, 0.4911, 0.9384, 0.5312, 0.9384, 0.5312, 0.9864, 0.4911, 0.9864, 0.4911, 0.8755, 0.5312, 0.8755, 0.5312, 0.8755, 0.4911, 0.8755, 0.4911, 0.3745, 0.5312, 0.3745, 0.5312, 0.3762, 0.4911, 0.3762, 0.4911, 0.4315, 0.5312, 0.4315, 0.5312, 0.4347, 0.4911, 0.4347, 0.625, 0.8738, 0.5312, 0.8738, 0.5312, 0.8738, 0.625, 0.8738, 0.625, 0.9864, 0.5312, 0.9864, 0.5312, 0.9864, 0.625, 0.9864, 0.4911, 0.3151, 0.5312, 0.3151, 0.5312, 0.3183, 0.4911, 0.3183, 0.4911, 0.3253, 0.5312, 0.3253, 0.5312, 0.3745, 0.4911, 0.3745, 0.4911, 0.8738, 0.5312, 0.8738, 0.5312, 0.8755, 0.4911, 0.8755, 0.4911, 0.004108, 0.5312, 0.004108, 0.5312, 0.008545, 0.4911, 0.008545, 0.4911, 0.5214, 0.5312, 0.5214, 0.5312, 0.7415, 0.4911, 0.7415, 0.4911, 0.25, 0.5312, 0.25, 0.5312, 0.2636, 0.4911, 0.2636, 0.4911, 0.75, 0.5312, 0.75, 0.5312, 0.7646, 0.4911, 0.7646, 0.4911, 0.4423, 0.5312, 0.4423, 0.5312, 0.4854, 0.4911, 0.4854, 0.4911, 0.4854, 0.5312, 0.4854, 0.5312, 0.5, 0.4911, 0.5, 0.4911, 0.7459, 0.5312, 0.7459, 0.5312, 0.75, 0.4911, 0.75, 0.4911, 0.2286, 0.5312, 0.2286, 0.5312, 0.25, 0.4911, 0.25, 0.4911, 0.9864, 0.5312, 0.9864, 0.5312, 1.0, 0.4911, 1.0, 0.3817, 0.9864, 0.4911, 0.9864, 0.4911, 1.0, 0.3817, 1.0, 0.3817, 0.2286, 0.4911, 0.2286, 0.4911, 0.25, 0.3817, 0.25, 0.3817, 0.7459, 0.4911, 0.7459, 0.4911, 0.75, 0.3817, 0.75, 0.3817, 0.4854, 0.4911, 0.4854, 0.4911, 0.5, 0.3817, 0.5, 0.3817, 0.4423, 0.4911, 0.4423, 0.4911, 0.4854, 0.3817, 0.4854, 0.3817, 0.75, 0.4911, 0.75, 0.4911, 0.7646, 0.3817, 0.7646, 0.3817, 0.25, 0.4911, 0.25, 0.4911, 0.2636, 0.3817, 0.2636, 0.3817, 0.5214, 0.4911, 0.5214, 0.4911, 0.7415, 0.3817, 0.7415, 0.3817, 0.004108, 0.4911, 0.004108, 0.4911, 0.008545, 0.3817, 0.008545, 0.3817, 0.8738, 0.4911, 0.8738, 0.4911, 0.8755, 0.3817, 0.8755, 0.3817, 0.3253, 0.4911, 0.3253, 0.4911, 0.3745, 0.3817, 0.3745, 0.3817, 0.3151, 0.4911, 0.3151, 0.4911, 0.3183, 0.3817, 0.3183, 0.3817, 0.4315, 0.4911, 0.4315, 0.4911, 0.4347, 0.3817, 0.4347, 0.3817, 0.3745, 0.4911, 0.3745, 0.4911, 0.3762, 0.3817, 0.3762, 0.3817, 0.8755, 0.4911, 0.8755, 0.4911, 0.8755, 0.3817, 0.8755, 0.3817, 0.9384, 0.4911, 0.9384, 0.4911, 0.9864, 0.3817, 0.9864, 0.3817, 0.928, 0.4911, 0.928, 0.4911, 0.9317, 0.3817, 0.9317, 0.3817, 0.8117, 0.4911, 0.8117, 0.4911, 0.8153, 0.3817, 0.8153, 0.3817, 0.822, 0.4911, 0.822, 0.4911, 0.8738, 0.3817, 0.8738, 0.3817, 0.7646, 0.4911, 0.7646, 0.4911, 0.7646, 0.3817, 0.7646, 0.5312, 0.8738, 0.4911, 0.8738, 0.4911, 0.8738, 0.5312, 0.8738, 0.5312, 0.9864, 0.4911, 0.9864, 0.4911, 0.9864, 0.5312, 0.9864, 0.3817, 0.9247, 0.4911, 0.9247, 0.4911, 0.928, 0.3817, 0.928, 0.3817, 0.3183, 0.4911, 0.3183, 0.4911, 0.322, 0.3817, 0.322, 0.4911, 0.3183, 0.5312, 0.3183, 0.5312, 0.322, 0.4911, 0.322, 0.4911, 0.9247, 0.5312, 0.9247, 0.5312, 0.928, 0.4911, 0.928, 0.625, 0.7646, 0.625, 0.75, 0.625, 0.75, 0.625, 0.7646, 0.625, 0.9247, 0.625, 0.928, 0.625, 0.928, 0.625, 0.9247, 0.3817, 0.9317, 0.3817, 0.928, 0.3817, 0.928, 0.3817, 0.9317, 0.5312, 0.9247, 0.625, 0.9247, 0.625, 0.928, 0.5312, 0.928, 0.375, 0.3183, 0.3817, 0.3183, 0.3817, 0.322, 0.375, 0.322, 0.375, 0.9247, 0.3817, 0.9247, 0.3817, 0.928, 0.375, 0.928, 0.625, 0.9317, 0.625, 0.928, 0.625, 0.928, 0.625, 0.9317, 0.625, 0.3253, 0.625, 0.322, 0.625, 0.322, 0.625, 0.3253, 0.625, 0.9317, 0.625, 0.928, 0.625, 0.928, 0.625, 0.9317, 0.5312, 0.3183, 0.625, 0.3183, 0.625, 0.322, 0.5312, 0.322, 0.1933, 0.7459, 0.197, 0.7459, 0.197, 0.75, 0.1933, 0.75, 0.625, 0.5, 0.625, 0.4854, 0.625, 0.4854, 0.625, 0.5, 0.1933, 0.5214, 0.197, 0.5214, 0.197, 0.7415, 0.1933, 0.7415, 0.625, 0.3745, 0.625, 0.3253, 0.625, 0.3253, 0.625, 0.3745, 0.375, 0.8755, 0.3817, 0.8755, 0.3817, 0.9247, 0.375, 0.9247, 0.5312, 0.8755, 0.625, 0.8755, 0.625, 0.9247, 0.5312, 0.9247, 0.625, 0.8755, 0.625, 0.9247, 0.625, 0.9247, 0.625, 0.8755, 0.625, 0.25, 0.625, 0.2286, 0.625, 0.2286, 0.625, 0.25, 0.4911, 0.8755, 0.5312, 0.8755, 0.5312, 0.9247, 0.4911, 0.9247, 0.3817, 0.8755, 0.4911, 0.8755, 0.4911, 0.9247, 0.3817, 0.9247, 0.3817, 0.322, 0.4911, 0.322, 0.4911, 0.3253, 0.3817, 0.3253, 0.4911, 0.322, 0.5312, 0.322, 0.5312, 0.3253, 0.4911, 0.3253, 0.3817, 0.928, 0.3817, 0.9247, 0.3817, 0.9247, 0.3817, 0.928, 0.375, 0.322, 0.3817, 0.322, 0.3817, 0.3253, 0.375, 0.3253, 0.625, 0.928, 0.625, 0.9247, 0.625, 0.9247, 0.625, 0.928, 0.625, 0.928, 0.625, 0.9247, 0.625, 0.9247, 0.625, 0.928, 0.5312, 0.322, 0.625, 0.322, 0.625, 0.3253, 0.5312, 0.3253, 0.197, 0.7459, 0.2003, 0.7459, 0.2003, 0.75, 0.197, 0.75, 0.625, 0.4347, 0.625, 0.4315, 0.625, 0.4315, 0.625, 0.4347, 0.197, 0.5214, 0.2003, 0.5214, 0.2003, 0.7415, 0.197, 0.7415, 0.3817, 0.9317, 0.4911, 0.9317, 0.4911, 0.9349, 0.3817, 0.9349, 0.3817, 0.3116, 0.4911, 0.3116, 0.4911, 0.3151, 0.3817, 0.3151, 0.4911, 0.3116, 0.5312, 0.3116, 0.5312, 0.3151, 0.4911, 0.3151, 0.4911, 0.9317, 0.5312, 0.9317, 0.5312, 0.9349, 0.4911, 0.9349, 0.625, 0.3183, 0.625, 0.3151, 0.625, 0.3151, 0.625, 0.3183, 0.625, 0.9317, 0.625, 0.9349, 0.625, 0.9349, 0.625, 0.9317, 0.3817, 0.9384, 0.3817, 0.9349, 0.3817, 0.9349, 0.3817, 0.9384, 0.5312, 0.9317, 0.625, 0.9317, 0.625, 0.9349, 0.5312, 0.9349, 0.375, 0.9317, 0.3817, 0.9317, 0.3817, 0.9349, 0.375, 0.9349, 0.375, 0.3116, 0.3817, 0.3116, 0.3817, 0.3151, 0.375, 0.3151, 0.625, 0.9384, 0.625, 0.9349, 0.625, 0.9349, 0.625, 0.9384, 0.1866, 0.5214, 0.1901, 0.5214, 0.1901, 0.7415, 0.1866, 0.7415, 0.625, 0.322, 0.625, 0.3183, 0.625, 0.3183, 0.625, 0.322, 0.1866, 0.7459, 0.1901, 0.7459, 0.1901, 0.75, 0.1866, 0.75, 0.5312, 0.3116, 0.625, 0.3116, 0.625, 0.3151, 0.5312, 0.3151, 0.625, 0.9384, 0.625, 0.9349, 0.625, 0.9349, 0.625, 0.9384, 0.625, 0.3183, 0.625, 0.3151, 0.625, 0.3151, 0.625, 0.3183, 0.625, 0.9864, 0.625, 0.9384, 0.625, 0.9384, 0.625, 0.9864, 0.5312, 0.2636, 0.625, 0.2636, 0.625, 0.3116, 0.5312, 0.3116, 0.1386, 0.7459, 0.1866, 0.7459, 0.1866, 0.75, 0.1386, 0.75, 0.625, 0.3745, 0.625, 0.3253, 0.625, 0.3253, 0.625, 0.3745, 0.1386, 0.5214, 0.1866, 0.5214, 0.1866, 0.7415, 0.1386, 0.7415, 0.625, 0.9864, 0.625, 0.9384, 0.625, 0.9384, 0.625, 0.9864, 0.375, 0.2636, 0.3817, 0.2636, 0.3817, 0.3116, 0.375, 0.3116, 0.3817, 0.9864, 0.3817, 0.9384, 0.3817, 0.9384, 0.3817, 0.9864, 0.4911, 0.2636, 0.5312, 0.2636, 0.5312, 0.3116, 0.4911, 0.3116, 0.3817, 0.2636, 0.4911, 0.2636, 0.4911, 0.3116, 0.3817, 0.3116, 0.3817, 0.9349, 0.4911, 0.9349, 0.4911, 0.9384, 0.3817, 0.9384, 0.4911, 0.9349, 0.5312, 0.9349, 0.5312, 0.9384, 0.4911, 0.9384, 0.625, 0.4315, 0.625, 0.428, 0.625, 0.428, 0.625, 0.4315, 0.625, 0.9349, 0.625, 0.9384, 0.625, 0.9384, 0.625, 0.9349, 0.5312, 0.9349, 0.625, 0.9349, 0.625, 0.9384, 0.5312, 0.9384, 0.375, 0.9349, 0.3817, 0.9349, 0.3817, 0.9384, 0.375, 0.9384, 0.625, 0.3151, 0.625, 0.3116, 0.625, 0.3116, 0.625, 0.3151, 0.3817, 0.8153, 0.4911, 0.8153, 0.4911, 0.8185, 0.3817, 0.8185, 0.3817, 0.428, 0.4911, 0.428, 0.4911, 0.4315, 0.3817, 0.4315, 0.4911, 0.428, 0.5312, 0.428, 0.5312, 0.4315, 0.4911, 0.4315, 0.4911, 0.8153, 0.5312, 0.8153, 0.5312, 0.8185, 0.4911, 0.8185, 0.625, 0.822, 0.625, 0.8185, 0.625, 0.8185, 0.625, 0.822, 0.625, 0.5, 0.625, 0.4854, 0.625, 0.4854, 0.625, 0.5, 0.625, 0.8153, 0.625, 0.8185, 0.625, 0.8185, 0.625, 0.8153, 0.3817, 0.822, 0.3817, 0.8185, 0.3817, 0.8185, 0.3817, 0.822, 0.5312, 0.8153, 0.625, 0.8153, 0.625, 0.8185, 0.5312, 0.8185, 0.375, 0.428, 0.3817, 0.428, 0.3817, 0.4315, 0.375, 0.4315, 0.375, 0.8153, 0.3817, 0.8153, 0.3817, 0.8185, 0.375, 0.8185, 0.625, 0.4347, 0.625, 0.4315, 0.625, 0.4315, 0.625, 0.4347, 0.625, 0.822, 0.625, 0.8185, 0.625, 0.8185, 0.625, 0.822, 0.5312, 0.428, 0.625, 0.428, 0.625, 0.4315, 0.5312, 0.4315, 0.303, 0.7459, 0.3065, 0.7459, 0.3065, 0.75, 0.303, 0.75, 0.625, 0.4383, 0.625, 0.4347, 0.625, 0.4347, 0.625, 0.4383, 0.303, 0.5214, 0.3065, 0.5214, 0.3065, 0.7415, 0.303, 0.7415, 0.3817, 0.8077, 0.4911, 0.8077, 0.4911, 0.8117, 0.3817, 0.8117, 0.3817, 0.4347, 0.4911, 0.4347, 0.4911, 0.4383, 0.3817, 0.4383, 0.4911, 0.4347, 0.5312, 0.4347, 0.5312, 0.4383, 0.4911, 0.4383, 0.4911, 0.8077, 0.5312, 0.8077, 0.5312, 0.8117, 0.4911, 0.8117, 0.625, 0.8153, 0.625, 0.8117, 0.625, 0.8117, 0.625, 0.8153, 0.625, 0.2636, 0.625, 0.25, 0.625, 0.25, 0.625, 0.2636, 0.625, 0.8077, 0.625, 0.8117, 0.625, 0.8117, 0.625, 0.8077, 0.5312, 0.8077, 0.625, 0.8077, 0.625, 0.8117, 0.5312, 0.8117, 0.375, 0.4347, 0.3817, 0.4347, 0.3817, 0.4383, 0.375, 0.4383, 0.375, 0.8077, 0.3817, 0.8077, 0.3817, 0.8117, 0.375, 0.8117, 0.625, 0.4423, 0.625, 0.4383, 0.625, 0.4383, 0.625, 0.4423, 0.3097, 0.5214, 0.3133, 0.5214, 0.3133, 0.7415, 0.3097, 0.7415, 0.625, 0.004108, 0.625, 0.0, 0.625, 0.0, 0.625, 0.004108, 0.3817, 0.8153, 0.3817, 0.8117, 0.3817, 0.8117, 0.3817, 0.8153, 0.3097, 0.7459, 0.3133, 0.7459, 0.3133, 0.75, 0.3097, 0.75, 0.5312, 0.4347, 0.625, 0.4347, 0.625, 0.4383, 0.5312, 0.4383, 0.625, 0.8153, 0.625, 0.8117, 0.625, 0.8117, 0.625, 0.8153, 0.625, 0.4854, 0.625, 0.4423, 0.625, 0.4423, 0.625, 0.4854, 0.375, 0.7646, 0.3817, 0.7646, 0.3817, 0.8077, 0.375, 0.8077, 0.5312, 0.7646, 0.625, 0.7646, 0.625, 0.8077, 0.5312, 0.8077, 0.625, 0.7646, 0.625, 0.8077, 0.625, 0.8077, 0.625, 0.7646, 0.625, 0.4854, 0.625, 0.4423, 0.625, 0.4423, 0.625, 0.4854, 0.4911, 0.7646, 0.5312, 0.7646, 0.5312, 0.8077, 0.4911, 0.8077, 0.3817, 0.7646, 0.4911, 0.7646, 0.4911, 0.8077, 0.3817, 0.8077, 0.3817, 0.4383, 0.4911, 0.4383, 0.4911, 0.4423, 0.3817, 0.4423, 0.4911, 0.4383, 0.5312, 0.4383, 0.5312, 0.4423, 0.4911, 0.4423, 0.625, 0.8117, 0.625, 0.8077, 0.625, 0.8077, 0.625, 0.8117, 0.375, 0.4383, 0.3817, 0.4383, 0.3817, 0.4423, 0.375, 0.4423, 0.3133, 0.5214, 0.3173, 0.5214, 0.3173, 0.7415, 0.3133, 0.7415, 0.625, 0.3151, 0.625, 0.3116, 0.625, 0.3116, 0.625, 0.3151, 0.3817, 0.8117, 0.3817, 0.8077, 0.3817, 0.8077, 0.3817, 0.8117, 0.3133, 0.7459, 0.3173, 0.7459, 0.3173, 0.75, 0.3133, 0.75, 0.5312, 0.4383, 0.625, 0.4383, 0.625, 0.4423, 0.5312, 0.4423, 0.625, 0.8117, 0.625, 0.8077, 0.625, 0.8077, 0.625, 0.8117, 0.2512, 0.5214, 0.303, 0.5214, 0.303, 0.7415, 0.2512, 0.7415, 0.625, 0.4854, 0.625, 0.4423, 0.625, 0.4423, 0.625, 0.4854, 0.2512, 0.7459, 0.303, 0.7459, 0.303, 0.75, 0.2512, 0.75, 0.5312, 0.3762, 0.625, 0.3762, 0.625, 0.428, 0.5312, 0.428, 0.625, 0.8738, 0.625, 0.822, 0.625, 0.822, 0.625, 0.8738, 0.375, 0.3762, 0.3817, 0.3762, 0.3817, 0.428, 0.375, 0.428, 0.3817, 0.8738, 0.3817, 0.822, 0.3817, 0.822, 0.3817, 0.8738, 0.625, 0.8738, 0.625, 0.822, 0.625, 0.822, 0.625, 0.8738, 0.4911, 0.3762, 0.5312, 0.3762, 0.5312, 0.428, 0.4911, 0.428, 0.3817, 0.3762, 0.4911, 0.3762, 0.4911, 0.428, 0.3817, 0.428, 0.3817, 0.8185, 0.4911, 0.8185, 0.4911, 0.822, 0.3817, 0.822, 0.4911, 0.8185, 0.5312, 0.8185, 0.5312, 0.822, 0.4911, 0.822, 0.625, 0.7459, 0.625, 0.7415, 0.625, 0.7415, 0.625, 0.7459, 0.625, 0.8185, 0.625, 0.822, 0.625, 0.822, 0.625, 0.8185, 0.5312, 0.8185, 0.625, 0.8185, 0.625, 0.822, 0.5312, 0.822, 0.375, 0.8185, 0.3817, 0.8185, 0.3817, 0.822, 0.375, 0.822, 0.625, 0.4315, 0.625, 0.428, 0.625, 0.428, 0.625, 0.4315, 0.625, 0.004108, 0.625, 0.0, 0.625, 0.0, 0.625, 0.004108, 0.625, 0.428, 0.625, 0.3762, 0.625, 0.3762, 0.625, 0.428, 0.625, 0.428, 0.625, 0.3762, 0.625, 0.3762, 0.625, 0.428, 0.625, 0.3253, 0.625, 0.322, 0.625, 0.322, 0.625, 0.3253, 0.625, 0.4423, 0.625, 0.4383, 0.625, 0.4383, 0.625, 0.4423, 0.625, 0.7415, 0.625, 0.5214, 0.625, 0.5214, 0.625, 0.7415, 0.625, 0.008545, 0.625, 0.004108, 0.625, 0.004108, 0.625, 0.008545, 0.625, 0.25, 0.625, 0.2286, 0.625, 0.2286, 0.625, 0.25, 0.625, 0.5214, 0.625, 0.5, 0.625, 0.5, 0.625, 0.5214, 0.625, 0.2286, 0.625, 0.008545, 0.625, 0.008545, 0.625, 0.2286, 0.625, 0.75, 0.625, 0.7459, 0.625, 0.7459, 0.625, 0.75, 0.625, 0.7646, 0.625, 0.75, 0.625, 0.75, 0.625, 0.7646, 0.625, 0.5214, 0.625, 0.5, 0.625, 0.5, 0.625, 0.5214, 0.625, 0.4423, 0.625, 0.4383, 0.625, 0.4383, 0.625, 0.4423, 0.625, 0.4383, 0.625, 0.4347, 0.625, 0.4347, 0.625, 0.4383, 0.2512, 0.5, 0.303, 0.5, 0.303, 0.5214, 0.2512, 0.5214, 0.3133, 0.5, 0.3173, 0.5, 0.3173, 0.5214, 0.3133, 0.5214, 0.3097, 0.5, 0.3133, 0.5, 0.3133, 0.5214, 0.3097, 0.5214, 0.303, 0.5, 0.3065, 0.5, 0.3065, 0.5214, 0.303, 0.5214, 0.1386, 0.5, 0.1866, 0.5, 0.1866, 0.5214, 0.1386, 0.5214, 0.1866, 0.5, 0.1901, 0.5, 0.1901, 0.5214, 0.1866, 0.5214, 0.197, 0.5, 0.2003, 0.5, 0.2003, 0.5214, 0.197, 0.5214, 0.1933, 0.5, 0.197, 0.5, 0.197, 0.5214, 0.1933, 0.5214, 0.3817, 0.5, 0.4911, 0.5, 0.4911, 0.5214, 0.3817, 0.5214, 0.3817, 0.008545, 0.4911, 0.008545, 0.4911, 0.2286, 0.3817, 0.2286, 0.4911, 0.008545, 0.5312, 0.008545, 0.5312, 0.2286, 0.4911, 0.2286, 0.4911, 0.5, 0.5312, 0.5, 0.5312, 0.5214, 0.4911, 0.5214, 0.375, 0.008545, 0.3817, 0.008545, 0.3817, 0.2286, 0.375, 0.2286, 0.375, 0.5, 0.3817, 0.5, 0.3817, 0.5214, 0.375, 0.5214, 0.2495, 0.5, 0.2512, 0.5, 0.2512, 0.5214, 0.2495, 0.5214, 0.3065, 0.5, 0.3097, 0.5, 0.3097, 0.5214, 0.3065, 0.5214, 0.1901, 0.5, 0.1933, 0.5, 0.1933, 0.5214, 0.1901, 0.5214, 0.2003, 0.5, 0.2495, 0.5, 0.2495, 0.5214, 0.2003, 0.5214, 0.3604, 0.5, 0.375, 0.5, 0.375, 0.5214, 0.3604, 0.5214, 0.5312, 0.5, 0.625, 0.5, 0.625, 0.5214, 0.5312, 0.5214, 0.625, 0.25, 0.625, 0.2286, 0.625, 0.2286, 0.625, 0.25, 0.3173, 0.5, 0.3604, 0.5, 0.3604, 0.5214, 0.3173, 0.5214, 0.125, 0.5, 0.1386, 0.5, 0.1386, 0.5214, 0.125, 0.5214, 0.625, 0.7415, 0.625, 0.5214, 0.625, 0.5214, 0.625, 0.7415, 0.5312, 0.008545, 0.625, 0.008545, 0.625, 0.2286, 0.5312, 0.2286, 0.2512, 0.7415, 0.303, 0.7415, 0.303, 0.7459, 0.2512, 0.7459, 0.3133, 0.7415, 0.3173, 0.7415, 0.3173, 0.7459, 0.3133, 0.7459, 0.3097, 0.7415, 0.3133, 0.7415, 0.3133, 0.7459, 0.3097, 0.7459, 0.303, 0.7415, 0.3065, 0.7415, 0.3065, 0.7459, 0.303, 0.7459, 0.1386, 0.7415, 0.1866, 0.7415, 0.1866, 0.7459, 0.1386, 0.7459, 0.1866, 0.7415, 0.1901, 0.7415, 0.1901, 0.7459, 0.1866, 0.7459, 0.197, 0.7415, 0.2003, 0.7415, 0.2003, 0.7459, 0.197, 0.7459, 0.1933, 0.7415, 0.197, 0.7415, 0.197, 0.7459, 0.1933, 0.7459, 0.3817, 0.0, 0.4911, 0.0, 0.4911, 0.004108, 0.3817, 0.004108, 0.3817, 0.7415, 0.4911, 0.7415, 0.4911, 0.7459, 0.3817, 0.7459, 0.4911, 0.7415, 0.5312, 0.7415, 0.5312, 0.7459, 0.4911, 0.7459, 0.4911, 0.0, 0.5312, 0.0, 0.5312, 0.004108, 0.4911, 0.004108, 0.375, 0.7415, 0.3817, 0.7415, 0.3817, 0.7459, 0.375, 0.7459, 0.375, 0.0, 0.3817, 0.0, 0.3817, 0.004108, 0.375, 0.004108, 0.2495, 0.7415, 0.2512, 0.7415, 0.2512, 0.7459, 0.2495, 0.7459, 0.3065, 0.7415, 0.3097, 0.7415, 0.3097, 0.7459, 0.3065, 0.7459, 0.1901, 0.7415, 0.1933, 0.7415, 0.1933, 0.7459, 0.1901, 0.7459, 0.2003, 0.7415, 0.2495, 0.7415, 0.2495, 0.7459, 0.2003, 0.7459, 0.5312, 0.0, 0.625, 0.0, 0.625, 0.004108, 0.5312, 0.004108, 0.625, 0.75, 0.625, 0.7459, 0.625, 0.7459, 0.625, 0.75, 0.125, 0.7415, 0.1386, 0.7415, 0.1386, 0.7459, 0.125, 0.7459, 0.3173, 0.7415, 0.3604, 0.7415, 0.3604, 0.7459, 0.3173, 0.7459, 0.625, 0.008545, 0.625, 0.004108, 0.625, 0.004108, 0.625, 0.008545, 0.5312, 0.7415, 0.625, 0.7415, 0.625, 0.7459, 0.5312, 0.7459, 0.3604, 0.7415, 0.375, 0.7415, 0.375, 0.7459, 0.3604, 0.7459, 0.625, 0.4315, 0.625, 0.428, 0.625, 0.428, 0.625, 0.4315, 0.625, 0.7459, 0.625, 0.7415, 0.625, 0.7415, 0.625, 0.7459, 0.625, 0.3762, 0.625, 0.3745, 0.625, 0.3745, 0.625, 0.3762, 0.625, 0.2636, 0.625, 0.25, 0.625, 0.25, 0.625, 0.2636, 0.625, 0.4347, 0.625, 0.4315, 0.625, 0.4315, 0.625, 0.4347, 0.625, 0.3116, 0.625, 0.2636, 0.625, 0.2636, 0.625, 0.3116, 0.625, 0.3253, 0.625, 0.322, 0.625, 0.322, 0.625, 0.3253, 0.375, 0.0, 0.625, 0.0, 0.625, 0.25, 0.375, 0.25, 0.375, 0.25, 0.625, 0.25, 0.625, 0.5, 0.375, 0.5, 0.375, 0.5, 0.625, 0.5, 0.625, 0.75, 0.375, 0.75, 0.375, 0.75, 0.625, 0.75, 0.625, 1.0, 0.375, 1.0, 0.125, 0.5, 0.375, 0.5, 0.375, 0.75, 0.125, 0.75, 0.6293, 0.5042, 0.8707, 0.5042, 0.8707, 0.7458, 0.6293, 0.7458, 0.8707, 0.7458, 0.8707, 0.5042, 0.875, 0.5, 0.875, 0.75, 0.8707, 0.5042, 0.6293, 0.5042, 0.625, 0.5, 0.875, 0.5, 0.6293, 0.5042, 0.6293, 0.7458, 0.625, 0.75, 0.625, 0.5, 0.6293, 0.7458, 0.8707, 0.7458, 0.875, 0.75, 0.625, 0.75])
me_cube_013.materials.append(mat_handles_006)
me_cube_013.materials.append(mat_box_001)
me_cube_013.materials.append(mat_glass_011)
me_cube_013.materials.append(mat_anti_spill_002)
me_cube_013.materials.append(mat_doorthings_002)
me_cube_013.use_mirror_vertex_groups = False
me_cube_013.update()

# ---- objects
ob_counter = bpy.data.objects.new('counter', me_cube_013)

# ---- transforms, parenting, visibility, modifiers, constraints
ob_counter.location = (32.45, -1.506, 5.552)
ob_counter.scale = (13.16, 7.836, 5.337)
ob_counter.lock_rotations_4d = False
ob_counter.empty_display_type = 'ARROWS'
ob_counter.lineart.crease_threshold = 0.0

# ---- collection membership
col_collection.objects.link(ob_counter)

# ---- scene / render settings (as saved in the file)
scene.frame_start = 1; scene.frame_end = 250; scene.frame_set(1)
scene.render.engine = 'BLENDER_EEVEE_NEXT'
scene.cycles.use_denoising = False
scene.cycles.samples = 128
scene.cycles.sampling_pattern = 'TABULATED_SOBOL'
scene.cycles.use_adaptive_sampling = False
scene.cycles.use_light_tree = False
scene.view_settings.view_transform = 'Filmic'
bpy.context.view_layer.update()

# ---- added for rendering (the .blend has no active camera and no usable light): camera, sun
cam_auto = bpy.data.cameras.new('AutoCamera')
cam_auto.lens = 50.0
cam_auto.sensor_width = 36.0
cam_auto.clip_end = 1000.0
ob_auto_camera = bpy.data.objects.new('AutoCamera', cam_auto)
scene.collection.objects.link(ob_auto_camera)
ob_auto_camera.location = (64.1428, -39.6139, 31.6627)
ob_auto_camera.rotation_euler = (1.09748, -7.21219e-08, 0.694738)
scene.camera = ob_auto_camera
light_auto_sun = bpy.data.lights.new('AutoSun', 'SUN')
light_auto_sun.energy = 3.0
light_auto_sun.angle = 0.0523599
ob_auto_sun = bpy.data.objects.new('AutoSun', light_auto_sun)
scene.collection.objects.link(ob_auto_sun)
ob_auto_sun.rotation_euler = (0.872665, 0.174533, 0.523599)
bpy.context.view_layer.update()
